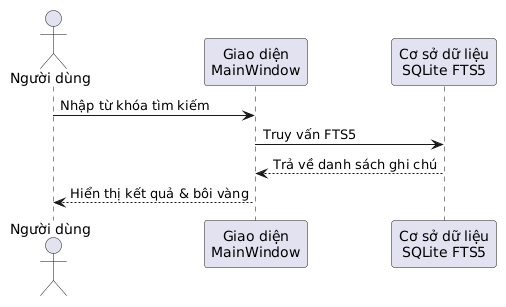

The diagram above was rendered by PlantUML. Its source (embedded in the PNG):
@startuml
skinparam defaultFontName "Segoe UI"
actor "Người dùng" as U
participant "Giao diện\nMainWindow" as GUI
participant "Cơ sở dữ liệu\nSQLite FTS5" as DB

U -> GUI : Nhập từ khóa tìm kiếm
GUI -> DB : Truy vấn FTS5
DB --> GUI : Trả về danh sách ghi chú
GUI --> U : Hiển thị kết quả & bôi vàng
@enduml